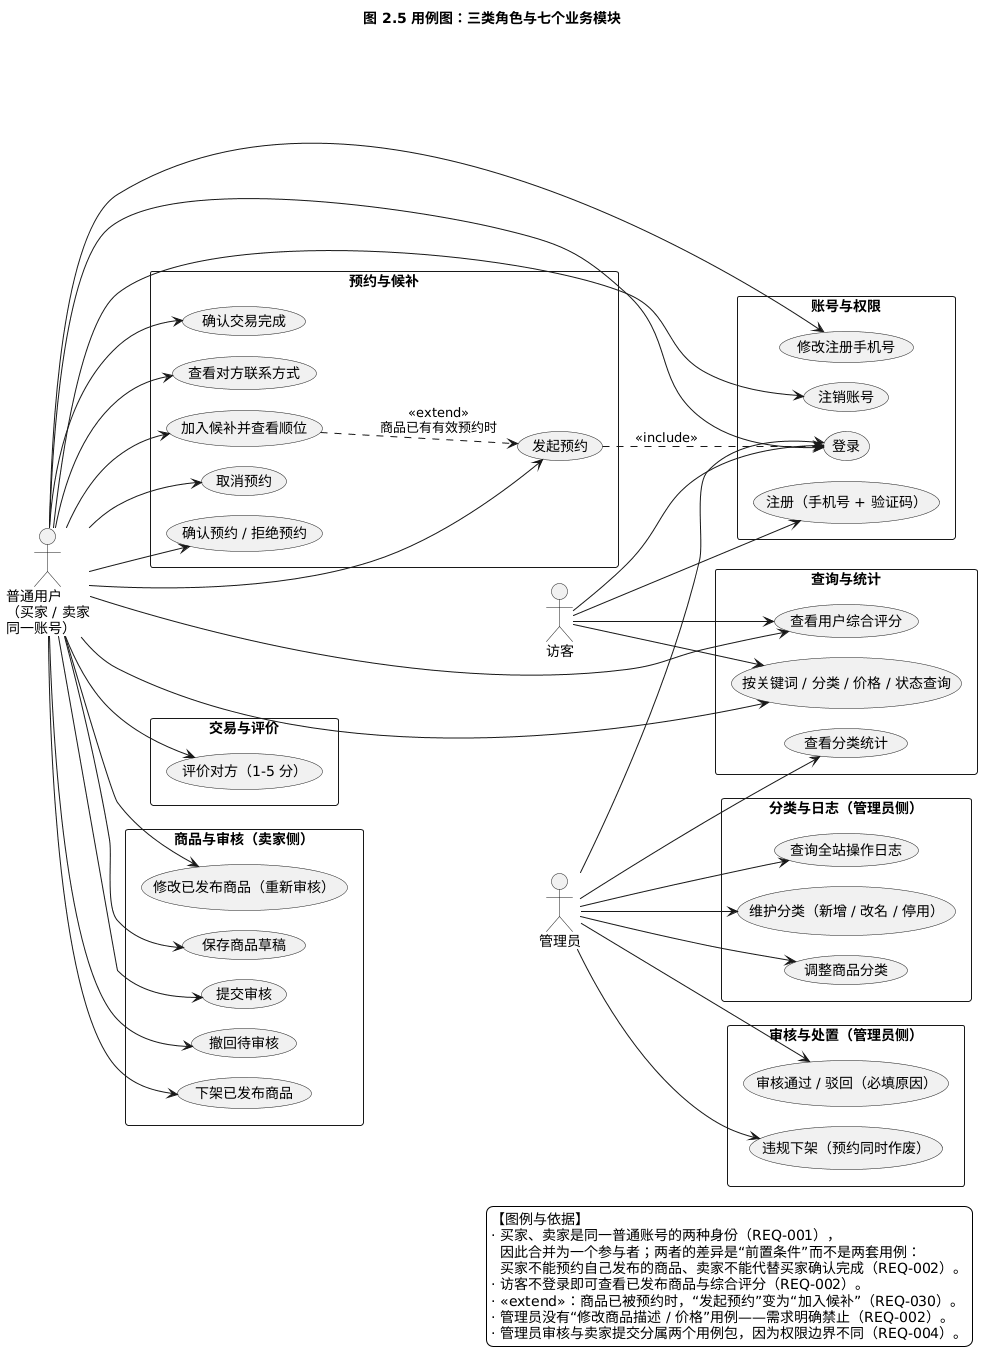

The diagram above was rendered by PlantUML. Its source (embedded in the PNG):
@startuml
title 图 2.5 用例图：三类角色与七个业务模块
skinparam defaultFontName "Microsoft YaHei"
skinparam backgroundColor #FFFFFF
skinparam packageStyle rectangle
skinparam nodesep 20
skinparam ranksep 38
left to right direction

actor "访客" as Guest
actor "普通用户\n（买家 / 卖家\n同一账号）" as User
actor "管理员" as Admin

package "账号与权限" {
  usecase "注册（手机号 + 验证码）" as UC01
  usecase "登录" as UC02
  usecase "修改注册手机号" as UC03
  usecase "注销账号" as UC04
}

package "查询与统计" {
  usecase "按关键词 / 分类 / 价格 / 状态查询" as UC05
  usecase "查看用户综合评分" as UC06
  usecase "查看分类统计" as UC07
}

package "预约与候补" {
  usecase "发起预约" as UC08
  usecase "加入候补并查看顺位" as UC09
  usecase "取消预约" as UC10
  usecase "确认预约 / 拒绝预约" as UC11
  usecase "确认交易完成" as UC12
  usecase "查看对方联系方式" as UC13
}

package "交易与评价" {
  usecase "评价对方（1-5 分）" as UC14
}

package "商品与审核（卖家侧）" {
  usecase "保存商品草稿" as UC15
  usecase "提交审核" as UC16
  usecase "撤回待审核" as UC17
  usecase "下架已发布商品" as UC18
  usecase "修改已发布商品（重新审核）" as UC19
}

package "审核与处置（管理员侧）" {
  usecase "审核通过 / 驳回（必填原因）" as UC20
  usecase "违规下架（预约同时作废）" as UC21
}

package "分类与日志（管理员侧）" {
  usecase "维护分类（新增 / 改名 / 停用）" as UC22
  usecase "调整商品分类" as UC23
  usecase "查询全站操作日志" as UC24
}

Guest --> UC01
Guest --> UC02
Guest --> UC05
Guest --> UC06

User --> UC02
User --> UC03
User --> UC04
User --> UC05
User --> UC08
User --> UC09
User --> UC10
User --> UC11
User --> UC12
User --> UC13
User --> UC14
User --> UC06
User --> UC15
User --> UC16
User --> UC17
User --> UC18
User --> UC19

Admin --> UC02
Admin --> UC07
Admin --> UC20
Admin --> UC21
Admin --> UC22
Admin --> UC23
Admin --> UC24

UC08 ..> UC02 : <<include>>
UC09 ..> UC08 : <<extend>>\n商品已有有效预约时

legend right
  【图例与依据】
  · 买家、卖家是同一普通账号的两种身份（REQ-001），
    因此合并为一个参与者；两者的差异是“前置条件”而不是两套用例：
    买家不能预约自己发布的商品、卖家不能代替买家确认完成（REQ-002）。
  · 访客不登录即可查看已发布商品与综合评分（REQ-002）。
  · <<extend>>：商品已被预约时，“发起预约”变为“加入候补”（REQ-030）。
  · 管理员没有“修改商品描述 / 价格”用例——需求明确禁止（REQ-002）。
  · 管理员审核与卖家提交分属两个用例包，因为权限边界不同（REQ-004）。
endlegend
@enduml